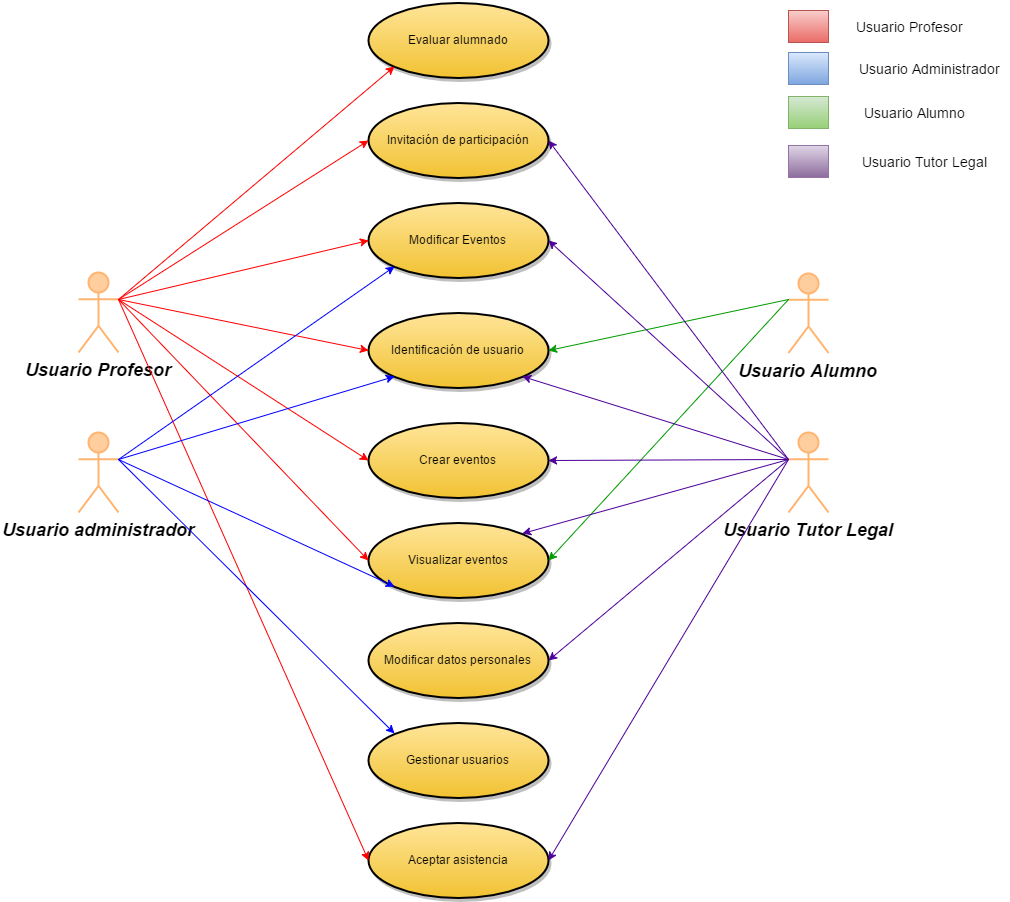

The diagram above was exported from draw.io. Its source (the exported page's mxGraphModel, read from the mxfile embedded in the PNG):
<mxGraphModel dx="880" dy="1661" grid="1" gridSize="10" guides="1" tooltips="1" connect="1" arrows="1" fold="1" page="1" pageScale="1" pageWidth="826" pageHeight="1169" background="#ffffff" math="0" shadow="0">
  <root>
    <mxCell id="0" style=";html=1;" />
    <mxCell id="1" style=";html=1;" parent="0" />
    <mxCell id="90" value="Usuario Profesor" style="shape=umlActor;verticalLabelPosition=bottom;verticalAlign=top;fillColor=#FFCE9F;strokeColor=#FFB570;fontStyle=3;fontSize=18;fontFamily=Helvetica;strokeWidth=2;html=1;" vertex="1" parent="1">
      <mxGeometry x="140" y="160" width="40" height="80" as="geometry" />
    </mxCell>
    <mxCell id="91" value="Usuario administrador&lt;div&gt;&lt;br&gt;&lt;/div&gt;" style="shape=umlActor;verticalLabelPosition=bottom;verticalAlign=top;fillColor=#FFCE9F;strokeColor=#FFB570;fontStyle=3;fontSize=18;fontFamily=Helvetica;strokeWidth=2;html=1;" vertex="1" parent="1">
      <mxGeometry x="140" y="320" width="40" height="80" as="geometry" />
    </mxCell>
    <mxCell id="92" value="Usuario Alumno" style="shape=umlActor;verticalLabelPosition=bottom;verticalAlign=top;fillColor=#FFCE9F;strokeColor=#FFB570;fontStyle=3;fontSize=18;fontFamily=Helvetica;strokeWidth=2;html=1;" vertex="1" parent="1">
      <mxGeometry x="850" y="160.5" width="40" height="80" as="geometry" />
    </mxCell>
    <mxCell id="93" value="Usuario Tutor Legal" style="shape=umlActor;verticalLabelPosition=bottom;verticalAlign=top;fillColor=#FFCE9F;strokeColor=#FFB570;fontStyle=3;fontSize=18;fontFamily=Helvetica;strokeWidth=2;html=1;" vertex="1" parent="1">
      <mxGeometry x="850" y="320" width="40" height="80" as="geometry" />
    </mxCell>
    <mxCell id="119" value="Crear eventos" style="shape=mxgraph.flowchart.on-page_reference;fillColor=#FFE599;strokeColor=black;strokeWidth=2;shadow=1;gradientColor=#F1C232;html=1;" vertex="1" parent="1">
      <mxGeometry x="430" y="310" width="180" height="75" as="geometry" />
    </mxCell>
    <mxCell id="127" value="Identificación de usuario" style="shape=mxgraph.flowchart.on-page_reference;fillColor=#FFE599;strokeColor=black;strokeWidth=2;shadow=1;gradientColor=#F1C232;html=1;" vertex="1" parent="1">
      <mxGeometry x="430" y="200" width="180" height="75" as="geometry" />
    </mxCell>
    <mxCell id="1f110e7ccbbb87f-158" style="edgeStyle=none;rounded=0;html=1;exitX=0.75;exitY=0.1;exitPerimeter=0;entryX=0.75;entryY=0.1;entryPerimeter=0;jettySize=auto;orthogonalLoop=1;strokeColor=#000000;strokeWidth=1;fontSize=14;" edge="1" parent="1" source="90" target="90">
      <mxGeometry relative="1" as="geometry" />
    </mxCell>
    <mxCell id="3dfffd5e15e6ef7b-171" value="Modificar Eventos" style="shape=mxgraph.flowchart.on-page_reference;fillColor=#FFE599;strokeColor=black;strokeWidth=2;shadow=1;gradientColor=#F1C232;html=1;" vertex="1" parent="1">
      <mxGeometry x="430" y="90" width="180" height="75" as="geometry" />
    </mxCell>
    <mxCell id="3dfffd5e15e6ef7b-176" value="Invitación de participación" style="shape=mxgraph.flowchart.on-page_reference;fillColor=#FFE599;strokeColor=black;strokeWidth=2;shadow=1;gradientColor=#F1C232;html=1;" vertex="1" parent="1">
      <mxGeometry x="430" y="-10" width="180" height="75" as="geometry" />
    </mxCell>
    <mxCell id="548fea87cb094b20-127" value="Gestionar usuarios" style="shape=mxgraph.flowchart.on-page_reference;fillColor=#FFE599;strokeColor=black;strokeWidth=2;shadow=1;gradientColor=#F1C232;html=1;" vertex="1" parent="1">
      <mxGeometry x="430" y="610" width="180" height="75" as="geometry" />
    </mxCell>
    <mxCell id="548fea87cb094b20-129" value="Modificar datos personales" style="shape=mxgraph.flowchart.on-page_reference;fillColor=#FFE599;strokeColor=black;strokeWidth=2;shadow=1;gradientColor=#F1C232;html=1;" vertex="1" parent="1">
      <mxGeometry x="430" y="510" width="180" height="75" as="geometry" />
    </mxCell>
    <mxCell id="548fea87cb094b20-131" value="Visualizar eventos" style="shape=mxgraph.flowchart.on-page_reference;fillColor=#FFE599;strokeColor=black;strokeWidth=2;shadow=1;gradientColor=#F1C232;html=1;" vertex="1" parent="1">
      <mxGeometry x="430" y="410" width="180" height="75" as="geometry" />
    </mxCell>
    <mxCell id="548fea87cb094b20-136" value="Aceptar asistencia" style="shape=mxgraph.flowchart.on-page_reference;fillColor=#FFE599;strokeColor=black;strokeWidth=2;shadow=1;gradientColor=#F1C232;html=1;" vertex="1" parent="1">
      <mxGeometry x="430" y="710" width="180" height="75" as="geometry" />
    </mxCell>
    <mxCell id="548fea87cb094b20-139" value="Evaluar alumnado" style="shape=mxgraph.flowchart.on-page_reference;fillColor=#FFE599;strokeColor=black;strokeWidth=2;shadow=1;gradientColor=#F1C232;html=1;" vertex="1" parent="1">
      <mxGeometry x="430" y="-110" width="180" height="75" as="geometry" />
    </mxCell>
    <mxCell id="548fea87cb094b20-141" style="edgeStyle=none;rounded=0;html=1;exitX=1;exitY=0.3333333333333333;exitPerimeter=0;entryX=0;entryY=0.5;entryPerimeter=0;jettySize=auto;orthogonalLoop=1;strokeColor=#FF0000;strokeWidth=1;fontSize=14;" edge="1" parent="1" source="90" target="3dfffd5e15e6ef7b-176">
      <mxGeometry relative="1" as="geometry" />
    </mxCell>
    <mxCell id="548fea87cb094b20-142" style="edgeStyle=none;rounded=0;html=1;exitX=1;exitY=0.3333333333333333;exitPerimeter=0;entryX=0.145;entryY=0.855;entryPerimeter=0;jettySize=auto;orthogonalLoop=1;strokeColor=#FF0000;strokeWidth=1;fontSize=14;" edge="1" parent="1" source="90" target="548fea87cb094b20-139">
      <mxGeometry relative="1" as="geometry" />
    </mxCell>
    <mxCell id="548fea87cb094b20-143" style="edgeStyle=none;rounded=0;html=1;exitX=1;exitY=0.3333333333333333;exitPerimeter=0;entryX=0;entryY=0.5;entryPerimeter=0;jettySize=auto;orthogonalLoop=1;strokeColor=#FF0000;strokeWidth=1;fontSize=14;" edge="1" parent="1" source="90" target="3dfffd5e15e6ef7b-171">
      <mxGeometry relative="1" as="geometry" />
    </mxCell>
    <mxCell id="548fea87cb094b20-144" style="edgeStyle=none;rounded=0;html=1;exitX=1;exitY=0.3333333333333333;exitPerimeter=0;entryX=0;entryY=0.5;entryPerimeter=0;jettySize=auto;orthogonalLoop=1;strokeColor=#FF0000;strokeWidth=1;fontSize=14;" edge="1" parent="1" source="90" target="127">
      <mxGeometry relative="1" as="geometry" />
    </mxCell>
    <mxCell id="548fea87cb094b20-145" style="edgeStyle=none;rounded=0;html=1;exitX=1;exitY=0.3333333333333333;exitPerimeter=0;entryX=0;entryY=0.5;entryPerimeter=0;jettySize=auto;orthogonalLoop=1;strokeColor=#FF0000;strokeWidth=1;fontSize=14;" edge="1" parent="1" source="90" target="119">
      <mxGeometry relative="1" as="geometry" />
    </mxCell>
    <mxCell id="548fea87cb094b20-146" style="edgeStyle=none;rounded=0;html=1;exitX=1;exitY=0.3333333333333333;exitPerimeter=0;entryX=0;entryY=0.5;entryPerimeter=0;jettySize=auto;orthogonalLoop=1;strokeColor=#FF0000;strokeWidth=1;fontSize=14;" edge="1" parent="1" source="90" target="548fea87cb094b20-131">
      <mxGeometry relative="1" as="geometry" />
    </mxCell>
    <mxCell id="548fea87cb094b20-147" style="edgeStyle=none;rounded=0;html=1;exitX=1;exitY=0.3333333333333333;exitPerimeter=0;entryX=0;entryY=0.5;entryPerimeter=0;jettySize=auto;orthogonalLoop=1;strokeColor=#FF0000;strokeWidth=1;fontSize=14;" edge="1" parent="1" source="90" target="548fea87cb094b20-136">
      <mxGeometry relative="1" as="geometry" />
    </mxCell>
    <mxCell id="548fea87cb094b20-148" style="edgeStyle=none;rounded=0;html=1;exitX=1;exitY=0.3333333333333333;exitPerimeter=0;entryX=0.145;entryY=0.855;entryPerimeter=0;jettySize=auto;orthogonalLoop=1;strokeColor=#0000FF;strokeWidth=1;fontSize=14;" edge="1" parent="1" source="91" target="3dfffd5e15e6ef7b-171">
      <mxGeometry relative="1" as="geometry" />
    </mxCell>
    <mxCell id="548fea87cb094b20-149" style="edgeStyle=none;rounded=0;html=1;exitX=1;exitY=0.3333333333333333;exitPerimeter=0;entryX=0.145;entryY=0.855;entryPerimeter=0;jettySize=auto;orthogonalLoop=1;strokeColor=#0000FF;strokeWidth=1;fontSize=14;" edge="1" parent="1" source="91" target="127">
      <mxGeometry relative="1" as="geometry" />
    </mxCell>
    <mxCell id="548fea87cb094b20-150" style="edgeStyle=none;rounded=0;html=1;exitX=1;exitY=0.3333333333333333;exitPerimeter=0;entryX=0.145;entryY=0.855;entryPerimeter=0;jettySize=auto;orthogonalLoop=1;strokeColor=#0000FF;strokeWidth=1;fontSize=14;" edge="1" parent="1" source="91" target="548fea87cb094b20-131">
      <mxGeometry relative="1" as="geometry" />
    </mxCell>
    <mxCell id="548fea87cb094b20-151" style="edgeStyle=none;rounded=0;html=1;exitX=1;exitY=0.3333333333333333;exitPerimeter=0;entryX=0.145;entryY=0.145;entryPerimeter=0;jettySize=auto;orthogonalLoop=1;strokeColor=#0000FF;strokeWidth=1;fontSize=14;" edge="1" parent="1" source="91" target="548fea87cb094b20-127">
      <mxGeometry relative="1" as="geometry" />
    </mxCell>
    <mxCell id="548fea87cb094b20-152" style="edgeStyle=none;rounded=0;html=1;exitX=0;exitY=0.3333333333333333;exitPerimeter=0;entryX=1;entryY=0.5;entryPerimeter=0;jettySize=auto;orthogonalLoop=1;strokeColor=#009900;strokeWidth=1;fontSize=14;" edge="1" parent="1" source="92" target="127">
      <mxGeometry relative="1" as="geometry" />
    </mxCell>
    <mxCell id="548fea87cb094b20-153" style="edgeStyle=none;rounded=0;html=1;exitX=0;exitY=0.3333333333333333;exitPerimeter=0;entryX=1;entryY=0.5;entryPerimeter=0;jettySize=auto;orthogonalLoop=1;strokeColor=#009900;strokeWidth=1;fontSize=14;" edge="1" parent="1" source="92" target="548fea87cb094b20-131">
      <mxGeometry relative="1" as="geometry" />
    </mxCell>
    <mxCell id="548fea87cb094b20-154" style="edgeStyle=none;rounded=0;html=1;exitX=0;exitY=0.3333333333333333;exitPerimeter=0;entryX=1;entryY=0.5;entryPerimeter=0;jettySize=auto;orthogonalLoop=1;strokeColor=#4C0099;strokeWidth=1;fontSize=14;" edge="1" parent="1" source="93" target="3dfffd5e15e6ef7b-176">
      <mxGeometry relative="1" as="geometry" />
    </mxCell>
    <mxCell id="548fea87cb094b20-156" style="edgeStyle=none;rounded=0;html=1;exitX=0;exitY=0.3333333333333333;exitPerimeter=0;entryX=1;entryY=0.5;entryPerimeter=0;jettySize=auto;orthogonalLoop=1;strokeColor=#4C0099;strokeWidth=1;fontSize=14;" edge="1" parent="1" source="93" target="3dfffd5e15e6ef7b-171">
      <mxGeometry relative="1" as="geometry" />
    </mxCell>
    <mxCell id="548fea87cb094b20-157" style="edgeStyle=none;rounded=0;html=1;exitX=0;exitY=0.3333333333333333;exitPerimeter=0;entryX=0.855;entryY=0.855;entryPerimeter=0;jettySize=auto;orthogonalLoop=1;strokeColor=#4C0099;strokeWidth=1;fontSize=14;" edge="1" parent="1" source="93" target="127">
      <mxGeometry relative="1" as="geometry" />
    </mxCell>
    <mxCell id="548fea87cb094b20-158" style="edgeStyle=none;rounded=0;html=1;exitX=0;exitY=0.3333333333333333;exitPerimeter=0;entryX=1;entryY=0.5;entryPerimeter=0;jettySize=auto;orthogonalLoop=1;strokeColor=#4C0099;strokeWidth=1;fontSize=14;" edge="1" parent="1" source="93" target="119">
      <mxGeometry relative="1" as="geometry" />
    </mxCell>
    <mxCell id="548fea87cb094b20-159" style="edgeStyle=none;rounded=0;html=1;exitX=0;exitY=0.3333333333333333;exitPerimeter=0;entryX=0.855;entryY=0.145;entryPerimeter=0;jettySize=auto;orthogonalLoop=1;strokeColor=#4C0099;strokeWidth=1;fontSize=14;" edge="1" parent="1" source="93" target="548fea87cb094b20-131">
      <mxGeometry relative="1" as="geometry" />
    </mxCell>
    <mxCell id="548fea87cb094b20-160" style="edgeStyle=none;rounded=0;html=1;exitX=0;exitY=0.3333333333333333;exitPerimeter=0;entryX=1;entryY=0.5;entryPerimeter=0;jettySize=auto;orthogonalLoop=1;strokeColor=#4C0099;strokeWidth=1;fontSize=14;" edge="1" parent="1" source="93" target="548fea87cb094b20-129">
      <mxGeometry relative="1" as="geometry" />
    </mxCell>
    <mxCell id="548fea87cb094b20-161" style="edgeStyle=none;rounded=0;html=1;exitX=0;exitY=0.3333333333333333;exitPerimeter=0;entryX=1;entryY=0.5;entryPerimeter=0;jettySize=auto;orthogonalLoop=1;strokeColor=#4C0099;strokeWidth=1;fontSize=14;" edge="1" parent="1" source="93" target="548fea87cb094b20-136">
      <mxGeometry relative="1" as="geometry" />
    </mxCell>
    <mxCell id="548fea87cb094b20-162" value="" style="whiteSpace=wrap;html=1;rounded=0;shadow=0;glass=0;strokeWidth=1;fontSize=14;plain-red" vertex="1" parent="1">
      <mxGeometry x="850" y="-102" width="40" height="32" as="geometry" />
    </mxCell>
    <mxCell id="548fea87cb094b20-165" value="" style="whiteSpace=wrap;html=1;rounded=0;shadow=0;glass=0;strokeWidth=1;fontSize=14;plain-blue" vertex="1" parent="1">
      <mxGeometry x="850" y="-60" width="40" height="32" as="geometry" />
    </mxCell>
    <mxCell id="548fea87cb094b20-166" value="" style="whiteSpace=wrap;html=1;rounded=0;shadow=0;glass=0;strokeWidth=1;fontSize=14;plain-green" vertex="1" parent="1">
      <mxGeometry x="850" y="-16" width="40" height="32" as="geometry" />
    </mxCell>
    <mxCell id="548fea87cb094b20-167" value="" style="whiteSpace=wrap;html=1;rounded=0;shadow=0;glass=0;strokeWidth=1;fontSize=14;plain-purple" vertex="1" parent="1">
      <mxGeometry x="850" y="33" width="40" height="32" as="geometry" />
    </mxCell>
    <mxCell id="548fea87cb094b20-168" value="Usuario Profesor" style="text;html=1;strokeColor=none;fillColor=none;align=center;verticalAlign=middle;whiteSpace=wrap;overflow=hidden;rounded=0;shadow=0;glass=0;fontSize=14;" vertex="1" parent="1">
      <mxGeometry x="910" y="-96" width="120" height="20" as="geometry" />
    </mxCell>
    <mxCell id="548fea87cb094b20-169" value="Usuario Administrador" style="text;html=1;strokeColor=none;fillColor=none;align=center;verticalAlign=middle;whiteSpace=wrap;overflow=hidden;rounded=0;shadow=0;glass=0;fontSize=14;" vertex="1" parent="1">
      <mxGeometry x="910" y="-54" width="160" height="20" as="geometry" />
    </mxCell>
    <mxCell id="548fea87cb094b20-170" value="Usuario Alumno" style="text;html=1;strokeColor=none;fillColor=none;align=center;verticalAlign=middle;whiteSpace=wrap;overflow=hidden;rounded=0;shadow=0;glass=0;fontSize=14;" vertex="1" parent="1">
      <mxGeometry x="910" y="-10" width="130" height="20" as="geometry" />
    </mxCell>
    <mxCell id="548fea87cb094b20-171" value="Usuario Tutor Legal" style="text;html=1;strokeColor=none;fillColor=none;align=center;verticalAlign=middle;whiteSpace=wrap;overflow=hidden;rounded=0;shadow=0;glass=0;fontSize=14;" vertex="1" parent="1">
      <mxGeometry x="900" y="39" width="170" height="20" as="geometry" />
    </mxCell>
  </root>
</mxGraphModel>